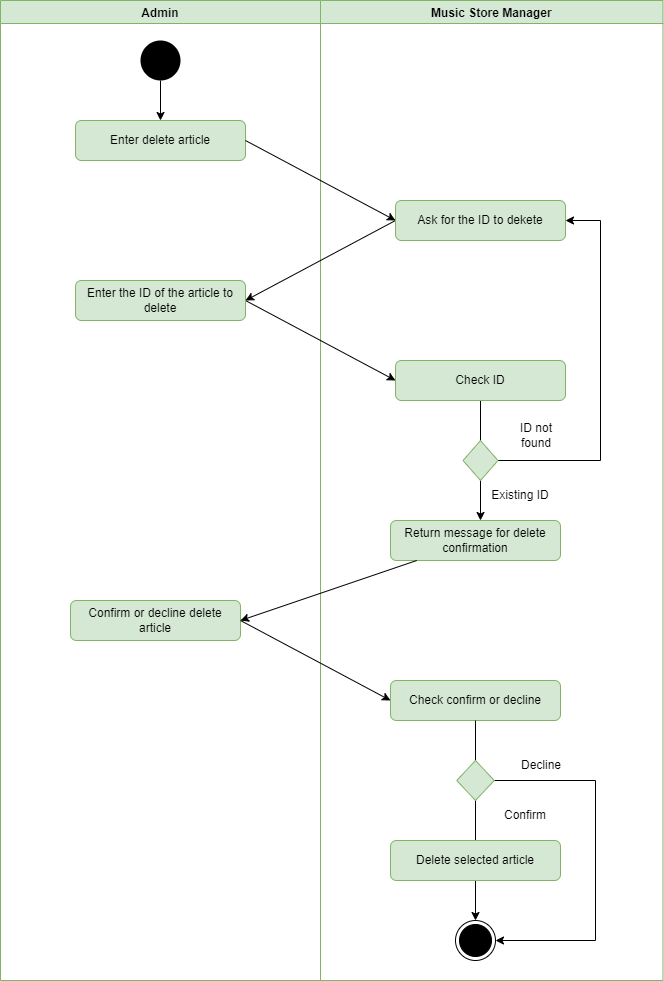

The diagram above was exported from draw.io. Its source (the exported page's mxGraphModel, read from the mxfile embedded in the PNG):
<mxGraphModel dx="784" dy="1142" grid="1" gridSize="10" guides="1" tooltips="1" connect="1" arrows="1" fold="1" page="1" pageScale="1" pageWidth="827" pageHeight="1169" math="0" shadow="0">
  <root>
    <mxCell id="0" />
    <mxCell id="1" parent="0" />
    <mxCell id="RJhzJaoRMc7oWZR1dAnI-1" value="Admin" style="swimlane;labelBackgroundColor=none;fillColor=#d5e8d4;strokeColor=#82b366;" vertex="1" parent="1">
      <mxGeometry x="80" width="320" height="980" as="geometry" />
    </mxCell>
    <mxCell id="RJhzJaoRMc7oWZR1dAnI-2" value="" style="ellipse;fillColor=#000000;strokeColor=none;" vertex="1" parent="RJhzJaoRMc7oWZR1dAnI-1">
      <mxGeometry x="140" y="40" width="40" height="40" as="geometry" />
    </mxCell>
    <mxCell id="RJhzJaoRMc7oWZR1dAnI-3" value="" style="endArrow=classic;html=1;exitX=0.5;exitY=1;exitDx=0;exitDy=0;entryX=0.5;entryY=0;entryDx=0;entryDy=0;" edge="1" parent="RJhzJaoRMc7oWZR1dAnI-1" source="RJhzJaoRMc7oWZR1dAnI-2">
      <mxGeometry width="50" height="50" relative="1" as="geometry">
        <mxPoint x="330" y="160" as="sourcePoint" />
        <mxPoint x="160" y="120" as="targetPoint" />
      </mxGeometry>
    </mxCell>
    <mxCell id="RJhzJaoRMc7oWZR1dAnI-4" value="&lt;span style=&quot;color: rgb(0 , 0 , 0) ; font-family: &amp;quot;helvetica&amp;quot; ; font-size: 12px ; font-style: normal ; font-weight: 400 ; letter-spacing: normal ; text-align: center ; text-indent: 0px ; text-transform: none ; word-spacing: 0px ; display: inline ; float: none&quot;&gt;Enter delete article&lt;/span&gt;" style="rounded=1;whiteSpace=wrap;html=1;fillColor=#d5e8d4;strokeColor=#82b366;" vertex="1" parent="RJhzJaoRMc7oWZR1dAnI-1">
      <mxGeometry x="75" y="120" width="170" height="40" as="geometry" />
    </mxCell>
    <mxCell id="RJhzJaoRMc7oWZR1dAnI-5" value="Music Store Manager" style="swimlane;startSize=23;fillColor=#d5e8d4;strokeColor=#82b366;" vertex="1" parent="1">
      <mxGeometry x="400" width="342.5" height="980" as="geometry" />
    </mxCell>
    <mxCell id="RJhzJaoRMc7oWZR1dAnI-18" value="ID not found" style="text;html=1;strokeColor=none;fillColor=none;align=center;verticalAlign=middle;whiteSpace=wrap;rounded=0;labelBackgroundColor=none;" vertex="1" parent="RJhzJaoRMc7oWZR1dAnI-5">
      <mxGeometry x="186.25" y="420" width="60" height="30" as="geometry" />
    </mxCell>
    <mxCell id="RJhzJaoRMc7oWZR1dAnI-17" value="Existing ID" style="text;html=1;strokeColor=none;fillColor=none;align=center;verticalAlign=middle;whiteSpace=wrap;rounded=0;labelBackgroundColor=none;" vertex="1" parent="RJhzJaoRMc7oWZR1dAnI-5">
      <mxGeometry x="170" y="480" width="60" height="30" as="geometry" />
    </mxCell>
    <mxCell id="RJhzJaoRMc7oWZR1dAnI-8" value="Decline" style="text;html=1;strokeColor=none;fillColor=none;align=center;verticalAlign=middle;whiteSpace=wrap;rounded=0;labelBackgroundColor=none;" vertex="1" parent="RJhzJaoRMc7oWZR1dAnI-5">
      <mxGeometry x="181.25" y="750" width="80" height="30" as="geometry" />
    </mxCell>
    <mxCell id="RJhzJaoRMc7oWZR1dAnI-28" value="&lt;span style=&quot;color: rgb(0 , 0 , 0) ; font-family: &amp;quot;helvetica&amp;quot; ; font-size: 12px ; font-style: normal ; font-weight: 400 ; letter-spacing: normal ; text-align: center ; text-indent: 0px ; text-transform: none ; word-spacing: 0px ; display: inline ; float: none&quot;&gt;Return message for delete confirmation&lt;/span&gt;" style="rounded=1;whiteSpace=wrap;html=1;fillColor=#d5e8d4;strokeColor=#82b366;" vertex="1" parent="RJhzJaoRMc7oWZR1dAnI-5">
      <mxGeometry x="70" y="520" width="170" height="40" as="geometry" />
    </mxCell>
    <mxCell id="RJhzJaoRMc7oWZR1dAnI-30" value="&lt;span style=&quot;color: rgb(0 , 0 , 0) ; font-family: &amp;quot;helvetica&amp;quot; ; font-size: 12px ; font-style: normal ; font-weight: 400 ; letter-spacing: normal ; text-align: center ; text-indent: 0px ; text-transform: none ; word-spacing: 0px ; display: inline ; float: none&quot;&gt;Confirm or decline delete article&lt;/span&gt;" style="rounded=1;whiteSpace=wrap;html=1;fillColor=#d5e8d4;strokeColor=#82b366;" vertex="1" parent="RJhzJaoRMc7oWZR1dAnI-5">
      <mxGeometry x="-250" y="600" width="170" height="40" as="geometry" />
    </mxCell>
    <mxCell id="RJhzJaoRMc7oWZR1dAnI-27" style="rounded=0;orthogonalLoop=1;jettySize=auto;html=1;entryX=1;entryY=0.5;entryDx=0;entryDy=0;" edge="1" parent="RJhzJaoRMc7oWZR1dAnI-5" source="RJhzJaoRMc7oWZR1dAnI-28" target="RJhzJaoRMc7oWZR1dAnI-30">
      <mxGeometry relative="1" as="geometry" />
    </mxCell>
    <mxCell id="RJhzJaoRMc7oWZR1dAnI-32" value="&lt;font face=&quot;helvetica&quot;&gt;Check c&lt;/font&gt;&lt;span style=&quot;font-family: helvetica;&quot;&gt;onfirm or decline&lt;/span&gt;" style="rounded=1;whiteSpace=wrap;html=1;fillColor=#d5e8d4;strokeColor=#82b366;" vertex="1" parent="RJhzJaoRMc7oWZR1dAnI-5">
      <mxGeometry x="70" y="680" width="170" height="40" as="geometry" />
    </mxCell>
    <mxCell id="RJhzJaoRMc7oWZR1dAnI-29" style="edgeStyle=none;rounded=0;orthogonalLoop=1;jettySize=auto;html=1;entryX=0;entryY=0.5;entryDx=0;entryDy=0;exitX=1;exitY=0.5;exitDx=0;exitDy=0;" edge="1" parent="RJhzJaoRMc7oWZR1dAnI-5" source="RJhzJaoRMc7oWZR1dAnI-30" target="RJhzJaoRMc7oWZR1dAnI-32">
      <mxGeometry relative="1" as="geometry" />
    </mxCell>
    <mxCell id="RJhzJaoRMc7oWZR1dAnI-36" value="" style="ellipse;html=1;shape=endState;fillColor=#000000;strokeColor=#000000;" vertex="1" parent="RJhzJaoRMc7oWZR1dAnI-5">
      <mxGeometry x="135" y="920" width="40" height="40" as="geometry" />
    </mxCell>
    <mxCell id="RJhzJaoRMc7oWZR1dAnI-31" style="edgeStyle=none;rounded=0;orthogonalLoop=1;jettySize=auto;html=1;entryX=0.5;entryY=0;entryDx=0;entryDy=0;" edge="1" parent="RJhzJaoRMc7oWZR1dAnI-5" source="RJhzJaoRMc7oWZR1dAnI-32" target="RJhzJaoRMc7oWZR1dAnI-36">
      <mxGeometry relative="1" as="geometry" />
    </mxCell>
    <mxCell id="RJhzJaoRMc7oWZR1dAnI-33" style="edgeStyle=orthogonalEdgeStyle;rounded=0;orthogonalLoop=1;jettySize=auto;html=1;entryX=1;entryY=0.5;entryDx=0;entryDy=0;" edge="1" parent="RJhzJaoRMc7oWZR1dAnI-5" source="RJhzJaoRMc7oWZR1dAnI-34" target="RJhzJaoRMc7oWZR1dAnI-36">
      <mxGeometry relative="1" as="geometry">
        <Array as="points">
          <mxPoint x="275" y="780" />
          <mxPoint x="275" y="940" />
        </Array>
      </mxGeometry>
    </mxCell>
    <mxCell id="RJhzJaoRMc7oWZR1dAnI-37" value="Confirm" style="text;html=1;strokeColor=none;fillColor=none;align=center;verticalAlign=middle;whiteSpace=wrap;rounded=0;labelBackgroundColor=none;" vertex="1" parent="RJhzJaoRMc7oWZR1dAnI-5">
      <mxGeometry x="165" y="800" width="80" height="30" as="geometry" />
    </mxCell>
    <mxCell id="RJhzJaoRMc7oWZR1dAnI-34" value="" style="rhombus;whiteSpace=wrap;html=1;labelBackgroundColor=none;fillColor=#d5e8d4;strokeColor=#82b366;" vertex="1" parent="RJhzJaoRMc7oWZR1dAnI-5">
      <mxGeometry x="136.25" y="760" width="37.5" height="40" as="geometry" />
    </mxCell>
    <mxCell id="RJhzJaoRMc7oWZR1dAnI-35" value="&lt;font face=&quot;helvetica&quot;&gt;Delete selected article&lt;/font&gt;" style="rounded=1;whiteSpace=wrap;html=1;fillColor=#d5e8d4;strokeColor=#82b366;" vertex="1" parent="RJhzJaoRMc7oWZR1dAnI-5">
      <mxGeometry x="70" y="840" width="170" height="40" as="geometry" />
    </mxCell>
    <mxCell id="RJhzJaoRMc7oWZR1dAnI-9" style="edgeStyle=none;rounded=0;orthogonalLoop=1;jettySize=auto;html=1;entryX=1;entryY=0.5;entryDx=0;entryDy=0;exitX=0;exitY=0.5;exitDx=0;exitDy=0;" edge="1" parent="1" source="RJhzJaoRMc7oWZR1dAnI-10" target="RJhzJaoRMc7oWZR1dAnI-12">
      <mxGeometry relative="1" as="geometry" />
    </mxCell>
    <mxCell id="RJhzJaoRMc7oWZR1dAnI-10" value="&lt;span style=&quot;color: rgb(0 , 0 , 0) ; font-family: &amp;quot;helvetica&amp;quot; ; font-size: 12px ; font-style: normal ; font-weight: 400 ; letter-spacing: normal ; text-align: center ; text-indent: 0px ; text-transform: none ; word-spacing: 0px ; display: inline ; float: none&quot;&gt;Ask for the ID to dekete&lt;/span&gt;" style="rounded=1;whiteSpace=wrap;html=1;fillColor=#d5e8d4;strokeColor=#82b366;" vertex="1" parent="1">
      <mxGeometry x="475" y="200" width="170" height="40" as="geometry" />
    </mxCell>
    <mxCell id="RJhzJaoRMc7oWZR1dAnI-11" style="edgeStyle=none;rounded=0;orthogonalLoop=1;jettySize=auto;html=1;entryX=0;entryY=0.5;entryDx=0;entryDy=0;exitX=1;exitY=0.5;exitDx=0;exitDy=0;" edge="1" parent="1" source="RJhzJaoRMc7oWZR1dAnI-12" target="RJhzJaoRMc7oWZR1dAnI-14">
      <mxGeometry relative="1" as="geometry" />
    </mxCell>
    <mxCell id="RJhzJaoRMc7oWZR1dAnI-12" value="&lt;span style=&quot;color: rgb(0 , 0 , 0) ; font-family: &amp;quot;helvetica&amp;quot; ; font-size: 12px ; font-style: normal ; font-weight: 400 ; letter-spacing: normal ; text-align: center ; text-indent: 0px ; text-transform: none ; word-spacing: 0px ; display: inline ; float: none&quot;&gt;Enter the ID of the article to delete&lt;/span&gt;" style="rounded=1;whiteSpace=wrap;html=1;fillColor=#d5e8d4;strokeColor=#82b366;" vertex="1" parent="1">
      <mxGeometry x="155" y="280" width="170" height="40" as="geometry" />
    </mxCell>
    <mxCell id="RJhzJaoRMc7oWZR1dAnI-13" style="edgeStyle=none;rounded=0;orthogonalLoop=1;jettySize=auto;html=1;entryX=0.5;entryY=0;entryDx=0;entryDy=0;" edge="1" parent="1" source="RJhzJaoRMc7oWZR1dAnI-14">
      <mxGeometry relative="1" as="geometry">
        <mxPoint x="560" y="520" as="targetPoint" />
      </mxGeometry>
    </mxCell>
    <mxCell id="RJhzJaoRMc7oWZR1dAnI-14" value="&lt;span style=&quot;color: rgb(0 , 0 , 0) ; font-family: &amp;quot;helvetica&amp;quot; ; font-size: 12px ; font-style: normal ; font-weight: 400 ; letter-spacing: normal ; text-align: center ; text-indent: 0px ; text-transform: none ; word-spacing: 0px ; display: inline ; float: none&quot;&gt;Check ID&lt;/span&gt;" style="rounded=1;whiteSpace=wrap;html=1;fillColor=#d5e8d4;strokeColor=#82b366;" vertex="1" parent="1">
      <mxGeometry x="475" y="360" width="170" height="40" as="geometry" />
    </mxCell>
    <mxCell id="RJhzJaoRMc7oWZR1dAnI-15" style="edgeStyle=orthogonalEdgeStyle;rounded=0;orthogonalLoop=1;jettySize=auto;html=1;entryX=1;entryY=0.5;entryDx=0;entryDy=0;" edge="1" parent="1" source="RJhzJaoRMc7oWZR1dAnI-16" target="RJhzJaoRMc7oWZR1dAnI-10">
      <mxGeometry relative="1" as="geometry">
        <Array as="points">
          <mxPoint x="680" y="460" />
          <mxPoint x="680" y="220" />
        </Array>
      </mxGeometry>
    </mxCell>
    <mxCell id="RJhzJaoRMc7oWZR1dAnI-16" value="" style="rhombus;whiteSpace=wrap;html=1;labelBackgroundColor=none;fillColor=#d5e8d4;strokeColor=#82b366;" vertex="1" parent="1">
      <mxGeometry x="542.5" y="440" width="35" height="40" as="geometry" />
    </mxCell>
    <mxCell id="RJhzJaoRMc7oWZR1dAnI-19" style="rounded=0;orthogonalLoop=1;jettySize=auto;html=1;entryX=1;entryY=0.5;entryDx=0;entryDy=0;exitX=0;exitY=0.5;exitDx=0;exitDy=0;" edge="1" parent="1" source="RJhzJaoRMc7oWZR1dAnI-20">
      <mxGeometry relative="1" as="geometry">
        <mxPoint x="325" y="620" as="targetPoint" />
      </mxGeometry>
    </mxCell>
    <mxCell id="RJhzJaoRMc7oWZR1dAnI-38" style="rounded=0;orthogonalLoop=1;jettySize=auto;html=1;exitX=1;exitY=0.5;exitDx=0;exitDy=0;entryX=0;entryY=0.5;entryDx=0;entryDy=0;" edge="1" parent="1" source="RJhzJaoRMc7oWZR1dAnI-4" target="RJhzJaoRMc7oWZR1dAnI-10">
      <mxGeometry relative="1" as="geometry" />
    </mxCell>
  </root>
</mxGraphModel>